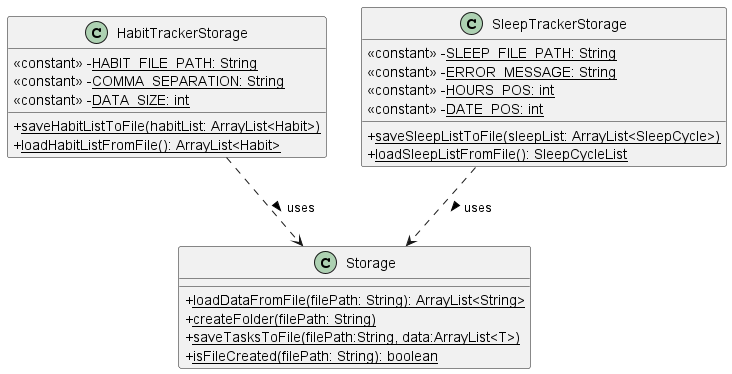

The diagram above was rendered by PlantUML. Its source (embedded in the PNG):
@startuml
'https://plantuml.com/sequence-diagram

skinparam classAttributeIconSize 0

class Storage {
    +<u>loadDataFromFile(filePath: String): ArrayList<String></u>
    +<u>createFolder(filePath: String)</u>
    +<u>saveTasksToFile(filePath:String, data:ArrayList<T>)</u>
    +<u>isFileCreated(filePath: String): boolean</u>
}

class HabitTrackerStorage {
    <<constant>> -<u>HABIT_FILE_PATH: String</u>
    <<constant>> -<u>COMMA_SEPARATION: String</u>
    <<constant>> -<u>DATA_SIZE: int</u>

    +<u>saveHabitListToFile(habitList: ArrayList<Habit>)</u>
    +<u>loadHabitListFromFile(): ArrayList<Habit></u>
}

class SleepTrackerStorage {
     <<constant>> -<u>SLEEP_FILE_PATH: String</u>
     <<constant>> -<u>ERROR_MESSAGE: String</u>
     <<constant>> -<u>HOURS_POS: int</u>
     <<constant>> -<u>DATE_POS: int</u>
     
     +<u>saveSleepListToFile(sleepList: ArrayList<SleepCycle>)</u>
     +<u>loadSleepListFromFile(): SleepCycleList</u>
}

HabitTrackerStorage ..> Storage : uses >
SleepTrackerStorage ..> Storage : uses >

@enduml